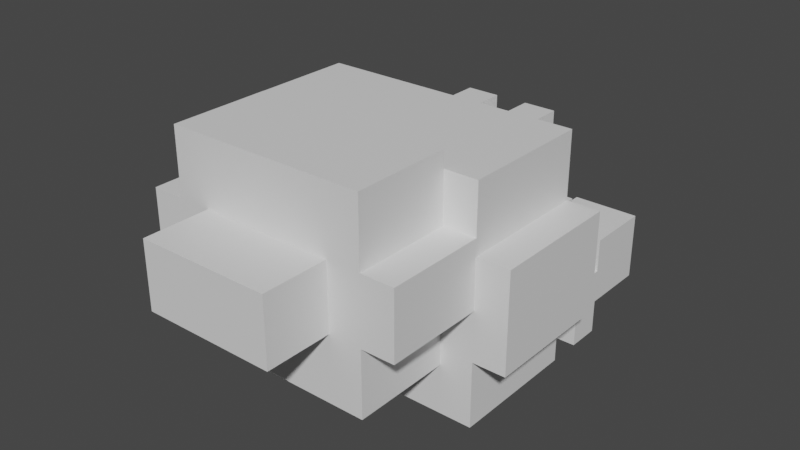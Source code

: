 # Source: dwebble.blend  (saved by Blender 2.81.16; exported with 4.5.12 LTS)
import bpy
from mathutils import Matrix  # noqa: F401  (used for matrix-valued properties, if any)

bpy.ops.wm.read_factory_settings(use_empty=True)
scene = bpy.context.scene
scene.name = 'Scene'

# ---- collections
col_collection = bpy.data.collections.new('Collection'); scene.collection.children.link(col_collection)

# ---- materials (node trees are filled in below, after node groups)
mat_default_obj = bpy.data.materials.new('Default OBJ')
mat_default_obj.use_transparent_shadow = False

# ---- material node trees
mat_default_obj.use_nodes = True; mat_default_obj.node_tree.nodes.clear()
_N = mat_default_obj.node_tree.nodes; _L = mat_default_obj.node_tree.links
n0 = _N.new('ShaderNodeOutputMaterial'); n0.name = 'Material Output'; n0.location = (300, 300)
n1 = _N.new('ShaderNodeBsdfPrincipled'); n1.name = 'Principled BSDF'; n1.location = (10, 300)
n1.distribution = 'GGX'
n1.subsurface_method = 'BURLEY'
n1.inputs[3].default_value = 1.45
n1.inputs[27].default_value = (0.0, 0.0, 0.0, 1.0)
n1.inputs[28].default_value = 1.0
_L.new(n1.outputs[0], n0.inputs[0])
n0.is_active_output = True

# ---- world
world_world = bpy.data.worlds.new('World'); scene.world = world_world
world_world.use_nodes = True; world_world.node_tree.nodes.clear()
_N = world_world.node_tree.nodes; _L = world_world.node_tree.links
n0 = _N.new('ShaderNodeOutputWorld'); n0.name = 'World Output'; n0.location = (300, 300)
n1 = _N.new('ShaderNodeBackground'); n1.name = 'Background'; n1.location = (10, 300)
n1.inputs[0].default_value = (0.05088, 0.05088, 0.05088, 1.0)
_L.new(n1.outputs[0], n0.inputs[0])
n0.is_active_output = True
world_world.color = (0.05088, 0.05088, 0.05088)
world_world.use_sun_shadow = False
world_world.sun_shadow_jitter_overblur = 0.0

# ---- meshes
me_leftclawfingerback = bpy.data.meshes.new('leftClawFingerBack')
me_leftclawfingerback.from_pydata([(0.03125, -0.0625, -0.03125), (-0.03125, -0.0625, -0.03125), (-0.03125, 0.0625, -0.03125), (0.03125, 0.0625, -0.03125), (-0.03125, -0.0625, 0.03125), (0.03125, -0.0625, 0.03125), (0.03125, 0.0625, 0.03125), (-0.03125, 0.0625, 0.03125)], [], [(0, 1, 2, 3), (4, 5, 6, 7), (3, 2, 7, 6), (5, 4, 1, 0), (5, 0, 3, 6), (1, 4, 7, 2)])
_uv = me_leftclawfingerback.uv_layers.new(name='UVMap')
_uv.uv.foreach_set('vector', [0.6094, 0.9062, 0.625, 0.9062, 0.625, 0.9688, 0.6094, 0.9688, 0.6406, 0.9062, 0.6562, 0.9062, 0.6562, 0.9688, 0.6406, 0.9688, 0.6094, 0.9688, 0.625, 0.9688, 0.625, 1.0, 0.6094, 1.0, 0.625, 0.9688, 0.6406, 0.9688, 0.6406, 1.0, 0.625, 1.0, 0.5938, 0.9062, 0.6094, 0.9062, 0.6094, 0.9688, 0.5938, 0.9688, 0.625, 0.9062, 0.6406, 0.9062, 0.6406, 0.9688, 0.625, 0.9688])
me_leftclawfingerback.materials.append(mat_default_obj)
me_leftclawfingerback.use_remesh_fix_poles = True
me_leftclawfingerback.use_remesh_preserve_attributes = False
me_leftclawfingerback.use_mirror_vertex_groups = False
me_leftclawfingerback.update()
me_rockshellbottommiddle = bpy.data.meshes.new('rockShellBottomMiddle')
me_rockshellbottommiddle.from_pydata([(0.1875, -0.0625, -0.09375), (-0.1875, -0.0625, -0.09375), (-0.1875, 0.0625, -0.09375), (0.1875, 0.0625, -0.09375), (-0.1875, -0.0625, 0.09375), (0.1875, -0.0625, 0.09375), (0.1875, 0.0625, 0.09375), (-0.1875, 0.0625, 0.09375)], [], [(0, 1, 2, 3), (4, 5, 6, 7), (3, 2, 7, 6), (5, 4, 1, 0), (5, 0, 3, 6), (1, 4, 7, 2)])
_uv = me_rockshellbottommiddle.uv_layers.new(name='UVMap')
_uv.uv.foreach_set('vector', [0.3594, 0.0625, 0.4531, 0.0625, 0.4531, 0.125, 0.3594, 0.125, 0.5, 0.0625, 0.5938, 0.0625, 0.5938, 0.125, 0.5, 0.125, 0.3594, 0.125, 0.4531, 0.125, 0.4531, 0.2188, 0.3594, 0.2188, 0.4531, 0.125, 0.5469, 0.125, 0.5469, 0.2188, 0.4531, 0.2188, 0.3125, 0.0625, 0.3594, 0.0625, 0.3594, 0.125, 0.3125, 0.125, 0.4531, 0.0625, 0.5, 0.0625, 0.5, 0.125, 0.4531, 0.125])
me_rockshellbottommiddle.materials.append(mat_default_obj)
me_rockshellbottommiddle.use_remesh_fix_poles = True
me_rockshellbottommiddle.use_remesh_preserve_attributes = False
me_rockshellbottommiddle.use_mirror_vertex_groups = False
me_rockshellbottommiddle.update()
me_leftclaw = bpy.data.meshes.new('leftClaw')
me_leftclaw.from_pydata([(0.0625, -0.0625, -0.0625), (-0.0625, -0.0625, -0.0625), (-0.0625, 0.0625, -0.0625), (0.0625, 0.0625, -0.0625), (-0.0625, -0.0625, 0.0625), (0.0625, -0.0625, 0.0625), (0.0625, 0.0625, 0.0625), (-0.0625, 0.0625, 0.0625)], [], [(0, 1, 2, 3), (4, 5, 6, 7), (3, 2, 7, 6), (5, 4, 1, 0), (5, 0, 3, 6), (1, 4, 7, 2)])
_uv = me_leftclaw.uv_layers.new(name='UVMap')
_uv.uv.foreach_set('vector', [0.03125, 0.625, 0.0625, 0.625, 0.0625, 0.6875, 0.03125, 0.6875, 0.09375, 0.625, 0.125, 0.625, 0.125, 0.6875, 0.09375, 0.6875, 0.03125, 0.6875, 0.0625, 0.6875, 0.0625, 0.75, 0.03125, 0.75, 0.0625, 0.6875, 0.09375, 0.6875, 0.09375, 0.75, 0.0625, 0.75, 0.0, 0.625, 0.03125, 0.625, 0.03125, 0.6875, 0.0, 0.6875, 0.0625, 0.625, 0.09375, 0.625, 0.09375, 0.6875, 0.0625, 0.6875])
me_leftclaw.materials.append(mat_default_obj)
me_leftclaw.use_remesh_fix_poles = True
me_leftclaw.use_remesh_preserve_attributes = False
me_leftclaw.use_mirror_vertex_groups = False
me_leftclaw.update()
me_rockshelltopmiddle = bpy.data.meshes.new('rockShellTopMiddle')
me_rockshelltopmiddle.from_pydata([(0.1875, -0.0625, -0.09375), (-0.1875, -0.0625, -0.09375), (-0.1875, 0.0625, -0.09375), (0.1875, 0.0625, -0.09375), (-0.1875, -0.0625, 0.09375), (0.1875, -0.0625, 0.09375), (0.1875, 0.0625, 0.09375), (-0.1875, 0.0625, 0.09375)], [], [(0, 1, 2, 3), (4, 5, 6, 7), (3, 2, 7, 6), (5, 4, 1, 0), (5, 0, 3, 6), (1, 4, 7, 2)])
_uv = me_rockshelltopmiddle.uv_layers.new(name='UVMap')
_uv.uv.foreach_set('vector', [0.04688, 0.0625, 0.1406, 0.0625, 0.1406, 0.125, 0.04688, 0.125, 0.1875, 0.0625, 0.2812, 0.0625, 0.2812, 0.125, 0.1875, 0.125, 0.04688, 0.125, 0.1406, 0.125, 0.1406, 0.2188, 0.04688, 0.2188, 0.1406, 0.125, 0.2344, 0.125, 0.2344, 0.2188, 0.1406, 0.2188, 0.0, 0.0625, 0.04688, 0.0625, 0.04688, 0.125, 0.0, 0.125, 0.1406, 0.0625, 0.1875, 0.0625, 0.1875, 0.125, 0.1406, 0.125])
me_rockshelltopmiddle.materials.append(mat_default_obj)
me_rockshelltopmiddle.use_remesh_fix_poles = True
me_rockshelltopmiddle.use_remesh_preserve_attributes = False
me_rockshelltopmiddle.use_mirror_vertex_groups = False
me_rockshelltopmiddle.update()
me_rockshellmiddlemiddle = bpy.data.meshes.new('rockShellMiddleMiddle')
me_rockshellmiddlemiddle.from_pydata([(0.25, -0.0625, -0.09375), (-0.25, -0.0625, -0.09375), (-0.25, 0.0625, -0.09375), (0.25, 0.0625, -0.09375), (-0.25, -0.0625, 0.09375), (0.25, -0.0625, 0.09375), (0.25, 0.0625, 0.09375), (-0.25, 0.0625, 0.09375)], [], [(0, 1, 2, 3), (4, 5, 6, 7), (3, 2, 7, 6), (5, 4, 1, 0), (5, 0, 3, 6), (1, 4, 7, 2)])
_uv = me_rockshellmiddlemiddle.uv_layers.new(name='UVMap')
_uv.uv.foreach_set('vector', [0.04688, 0.8438, 0.1719, 0.8438, 0.1719, 0.9062, 0.04688, 0.9062, 0.2188, 0.8438, 0.3438, 0.8438, 0.3438, 0.9062, 0.2188, 0.9062, 0.04688, 0.9062, 0.1719, 0.9062, 0.1719, 1.0, 0.04688, 1.0, 0.1719, 0.9062, 0.2969, 0.9062, 0.2969, 1.0, 0.1719, 1.0, 0.0, 0.8438, 0.04688, 0.8438, 0.04688, 0.9062, 0.0, 0.9062, 0.1719, 0.8438, 0.2188, 0.8438, 0.2188, 0.9062, 0.1719, 0.9062])
me_rockshellmiddlemiddle.materials.append(mat_default_obj)
me_rockshellmiddlemiddle.use_remesh_fix_poles = True
me_rockshellmiddlemiddle.use_remesh_preserve_attributes = False
me_rockshellmiddlemiddle.use_mirror_vertex_groups = False
me_rockshellmiddlemiddle.update()
me_rightclaw = bpy.data.meshes.new('rightClaw')
me_rightclaw.from_pydata([(0.0625, -0.0625, -0.0625), (-0.0625, -0.0625, -0.0625), (-0.0625, 0.0625, -0.0625), (0.0625, 0.0625, -0.0625), (-0.0625, -0.0625, 0.0625), (0.0625, -0.0625, 0.0625), (0.0625, 0.0625, 0.0625), (-0.0625, 0.0625, 0.0625)], [], [(0, 1, 2, 3), (4, 5, 6, 7), (3, 2, 7, 6), (5, 4, 1, 0), (5, 0, 3, 6), (1, 4, 7, 2)])
_uv = me_rightclaw.uv_layers.new(name='UVMap')
_uv.uv.foreach_set('vector', [0.03125, 0.625, 0.0625, 0.625, 0.0625, 0.6875, 0.03125, 0.6875, 0.09375, 0.625, 0.125, 0.625, 0.125, 0.6875, 0.09375, 0.6875, 0.03125, 0.6875, 0.0625, 0.6875, 0.0625, 0.75, 0.03125, 0.75, 0.0625, 0.6875, 0.09375, 0.6875, 0.09375, 0.75, 0.0625, 0.75, 0.0, 0.625, 0.03125, 0.625, 0.03125, 0.6875, 0.0, 0.6875, 0.0625, 0.625, 0.09375, 0.625, 0.09375, 0.6875, 0.0625, 0.6875])
me_rightclaw.materials.append(mat_default_obj)
me_rightclaw.use_remesh_fix_poles = True
me_rightclaw.use_remesh_preserve_attributes = False
me_rightclaw.use_mirror_vertex_groups = False
me_rightclaw.update()
me_rightclawfingerfront = bpy.data.meshes.new('rightClawFingerFront')
me_rightclawfingerfront.from_pydata([(0.03125, -0.0625, -0.03125), (-0.03125, -0.0625, -0.03125), (-0.03125, 0.0625, -0.03125), (0.03125, 0.0625, -0.03125), (-0.03125, -0.0625, 0.03125), (0.03125, -0.0625, 0.03125), (0.03125, 0.0625, 0.03125), (-0.03125, 0.0625, 0.03125)], [], [(0, 1, 2, 3), (4, 5, 6, 7), (3, 2, 7, 6), (5, 4, 1, 0), (5, 0, 3, 6), (1, 4, 7, 2)])
_uv = me_rightclawfingerfront.uv_layers.new(name='UVMap')
_uv.uv.foreach_set('vector', [0.6094, 0.9062, 0.625, 0.9062, 0.625, 0.9688, 0.6094, 0.9688, 0.6406, 0.9062, 0.6562, 0.9062, 0.6562, 0.9688, 0.6406, 0.9688, 0.6094, 0.9688, 0.625, 0.9688, 0.625, 1.0, 0.6094, 1.0, 0.625, 0.9688, 0.6406, 0.9688, 0.6406, 1.0, 0.625, 1.0, 0.5938, 0.9062, 0.6094, 0.9062, 0.6094, 0.9688, 0.5938, 0.9688, 0.625, 0.9062, 0.6406, 0.9062, 0.6406, 0.9688, 0.625, 0.9688])
me_rightclawfingerfront.materials.append(mat_default_obj)
me_rightclawfingerfront.use_remesh_fix_poles = True
me_rightclawfingerfront.use_remesh_preserve_attributes = False
me_rightclawfingerfront.use_mirror_vertex_groups = False
me_rightclawfingerfront.update()
me_body = bpy.data.meshes.new('body')
me_body.from_pydata([(0.1875, -0.09375, -0.09375), (-0.1875, -0.09375, -0.09375), (-0.1875, 0.09375, -0.09375), (0.1875, 0.09375, -0.09375), (-0.1875, -0.09375, 0.09375), (0.1875, -0.09375, 0.09375), (0.1875, 0.09375, 0.09375), (-0.1875, 0.09375, 0.09375)], [], [(0, 1, 2, 3), (4, 5, 6, 7), (3, 2, 7, 6), (5, 4, 1, 0), (5, 0, 3, 6), (1, 4, 7, 2)])
_uv = me_body.uv_layers.new(name='UVMap')
_uv.uv.foreach_set('vector', [0.2031, 0.5625, 0.2969, 0.5625, 0.2969, 0.6562, 0.2031, 0.6562, 0.3438, 0.5625, 0.4375, 0.5625, 0.4375, 0.6562, 0.3438, 0.6562, 0.2031, 0.6562, 0.2969, 0.6562, 0.2969, 0.75, 0.2031, 0.75, 0.2969, 0.6562, 0.3906, 0.6562, 0.3906, 0.75, 0.2969, 0.75, 0.1562, 0.5625, 0.2031, 0.5625, 0.2031, 0.6562, 0.1562, 0.6562, 0.2969, 0.5625, 0.3438, 0.5625, 0.3438, 0.6562, 0.2969, 0.6562])
me_body.materials.append(mat_default_obj)
me_body.use_remesh_fix_poles = True
me_body.use_remesh_preserve_attributes = False
me_body.use_mirror_vertex_groups = False
me_body.update()
me_rockshellbottomfront = bpy.data.meshes.new('rockShellBottomFront')
me_rockshellbottomfront.from_pydata([(0.25, -0.0625, -0.125), (-0.25, -0.0625, -0.125), (-0.25, 0.0625, -0.125), (0.25, 0.0625, -0.125), (-0.25, -0.0625, 0.125), (0.25, -0.0625, 0.125), (0.25, 0.0625, 0.125), (-0.25, 0.0625, 0.125)], [], [(0, 1, 2, 3), (4, 5, 6, 7), (3, 2, 7, 6), (5, 4, 1, 0), (5, 0, 3, 6), (1, 4, 7, 2)])
_uv = me_rockshellbottomfront.uv_layers.new(name='UVMap')
_uv.uv.foreach_set('vector', [0.5312, 0.5625, 0.6562, 0.5625, 0.6562, 0.625, 0.5312, 0.625, 0.7188, 0.5625, 0.8438, 0.5625, 0.8438, 0.625, 0.7188, 0.625, 0.5312, 0.625, 0.6562, 0.625, 0.6562, 0.75, 0.5312, 0.75, 0.6562, 0.625, 0.7812, 0.625, 0.7812, 0.75, 0.6562, 0.75, 0.4688, 0.5625, 0.5312, 0.5625, 0.5312, 0.625, 0.4688, 0.625, 0.6562, 0.5625, 0.7188, 0.5625, 0.7188, 0.625, 0.6562, 0.625])
me_rockshellbottomfront.materials.append(mat_default_obj)
me_rockshellbottomfront.use_remesh_fix_poles = True
me_rockshellbottomfront.use_remesh_preserve_attributes = False
me_rockshellbottomfront.use_mirror_vertex_groups = False
me_rockshellbottomfront.update()
me_rockshellback = bpy.data.meshes.new('rockShellBack')
me_rockshellback.from_pydata([(0.125, -0.0625, -0.0625), (-0.125, -0.0625, -0.0625), (-0.125, 0.0625, -0.0625), (0.125, 0.0625, -0.0625), (-0.125, -0.0625, 0.0625), (0.125, -0.0625, 0.0625), (0.125, 0.0625, 0.0625), (-0.125, 0.0625, 0.0625)], [], [(0, 1, 2, 3), (4, 5, 6, 7), (3, 2, 7, 6), (5, 4, 1, 0), (5, 0, 3, 6), (1, 4, 7, 2)])
_uv = me_rockshellback.uv_layers.new(name='UVMap')
_uv.uv.foreach_set('vector', [0.6719, 0.0625, 0.7344, 0.0625, 0.7344, 0.125, 0.6719, 0.125, 0.7656, 0.0625, 0.8281, 0.0625, 0.8281, 0.125, 0.7656, 0.125, 0.6719, 0.125, 0.7344, 0.125, 0.7344, 0.1875, 0.6719, 0.1875, 0.7344, 0.125, 0.7969, 0.125, 0.7969, 0.1875, 0.7344, 0.1875, 0.6406, 0.0625, 0.6719, 0.0625, 0.6719, 0.125, 0.6406, 0.125, 0.7344, 0.0625, 0.7656, 0.0625, 0.7656, 0.125, 0.7344, 0.125])
me_rockshellback.materials.append(mat_default_obj)
me_rockshellback.use_remesh_fix_poles = True
me_rockshellback.use_remesh_preserve_attributes = False
me_rockshellback.use_mirror_vertex_groups = False
me_rockshellback.update()
me_rockshellmiddlefront = bpy.data.meshes.new('rockShellMiddleFront')
me_rockshellmiddlefront.from_pydata([(0.3125, -0.09375, -0.125), (-0.3125, -0.09375, -0.125), (-0.3125, 0.09375, -0.125), (0.3125, 0.09375, -0.125), (-0.3125, -0.09375, 0.125), (0.3125, -0.09375, 0.125), (0.3125, 0.09375, 0.125), (-0.3125, 0.09375, 0.125)], [], [(0, 1, 2, 3), (4, 5, 6, 7), (3, 2, 7, 6), (5, 4, 1, 0), (5, 0, 3, 6), (1, 4, 7, 2)])
_uv = me_rockshellmiddlefront.uv_layers.new(name='UVMap')
_uv.uv.foreach_set('vector', [0.0625, 0.2812, 0.2188, 0.2812, 0.2188, 0.375, 0.0625, 0.375, 0.2812, 0.2812, 0.4375, 0.2812, 0.4375, 0.375, 0.2812, 0.375, 0.0625, 0.375, 0.2188, 0.375, 0.2188, 0.5, 0.0625, 0.5, 0.2188, 0.375, 0.375, 0.375, 0.375, 0.5, 0.2188, 0.5, 0.0, 0.2812, 0.0625, 0.2812, 0.0625, 0.375, 0.0, 0.375, 0.2188, 0.2812, 0.2812, 0.2812, 0.2812, 0.375, 0.2188, 0.375])
me_rockshellmiddlefront.materials.append(mat_default_obj)
me_rockshellmiddlefront.use_remesh_fix_poles = True
me_rockshellmiddlefront.use_remesh_preserve_attributes = False
me_rockshellmiddlefront.use_mirror_vertex_groups = False
me_rockshellmiddlefront.update()
me_rockshelltopfront = bpy.data.meshes.new('rockShellTopFront')
me_rockshelltopfront.from_pydata([(0.25, -0.0625, -0.125), (-0.25, -0.0625, -0.125), (-0.25, 0.0625, -0.125), (0.25, 0.0625, -0.125), (-0.25, -0.0625, 0.125), (0.25, -0.0625, 0.125), (0.25, 0.0625, 0.125), (-0.25, 0.0625, 0.125)], [], [(0, 1, 2, 3), (4, 5, 6, 7), (3, 2, 7, 6), (5, 4, 1, 0), (5, 0, 3, 6), (1, 4, 7, 2)])
_uv = me_rockshelltopfront.uv_layers.new(name='UVMap')
_uv.uv.foreach_set('vector', [0.5312, 0.3125, 0.6562, 0.3125, 0.6562, 0.375, 0.5312, 0.375, 0.7188, 0.3125, 0.8438, 0.3125, 0.8438, 0.375, 0.7188, 0.375, 0.5312, 0.375, 0.6562, 0.375, 0.6562, 0.5, 0.5312, 0.5, 0.6562, 0.375, 0.7812, 0.375, 0.7812, 0.5, 0.6562, 0.5, 0.4688, 0.3125, 0.5312, 0.3125, 0.5312, 0.375, 0.4688, 0.375, 0.6562, 0.3125, 0.7188, 0.3125, 0.7188, 0.375, 0.6562, 0.375])
me_rockshelltopfront.materials.append(mat_default_obj)
me_rockshelltopfront.use_remesh_fix_poles = True
me_rockshelltopfront.use_remesh_preserve_attributes = False
me_rockshelltopfront.use_mirror_vertex_groups = False
me_rockshelltopfront.update()
me_head = bpy.data.meshes.new('head')
me_head.from_pydata([(0.0625, -0.0625, -0.0625), (-0.0625, -0.0625, -0.0625), (-0.0625, 0.0625, -0.0625), (0.0625, 0.0625, -0.0625), (-0.0625, -0.0625, 0.0625), (0.0625, -0.0625, 0.0625), (0.0625, 0.0625, 0.0625), (-0.0625, 0.0625, 0.0625)], [], [(0, 1, 2, 3), (4, 5, 6, 7), (3, 2, 7, 6), (5, 4, 1, 0), (5, 0, 3, 6), (1, 4, 7, 2)])
_uv = me_head.uv_layers.new(name='UVMap')
_uv.uv.foreach_set('vector', [0.4844, 0.875, 0.5156, 0.875, 0.5156, 0.9375, 0.4844, 0.9375, 0.5469, 0.875, 0.5781, 0.875, 0.5781, 0.9375, 0.5469, 0.9375, 0.4844, 0.9375, 0.5156, 0.9375, 0.5156, 1.0, 0.4844, 1.0, 0.5156, 0.9375, 0.5469, 0.9375, 0.5469, 1.0, 0.5156, 1.0, 0.4531, 0.875, 0.4844, 0.875, 0.4844, 0.9375, 0.4531, 0.9375, 0.5156, 0.875, 0.5469, 0.875, 0.5469, 0.9375, 0.5156, 0.9375])
me_head.materials.append(mat_default_obj)
me_head.use_remesh_fix_poles = True
me_head.use_remesh_preserve_attributes = False
me_head.use_mirror_vertex_groups = False
me_head.update()
me_lefteye = bpy.data.meshes.new('leftEye')
me_lefteye.from_pydata([(0.03125, -0.0625, -0.03125), (-0.03125, -0.0625, -0.03125), (-0.03125, 0.0625, -0.03125), (0.03125, 0.0625, -0.03125), (-0.03125, -0.0625, 0.03125), (0.03125, -0.0625, 0.03125), (0.03125, 0.0625, 0.03125), (-0.03125, 0.0625, 0.03125)], [], [(0, 1, 2, 3), (4, 5, 6, 7), (3, 2, 7, 6), (5, 4, 1, 0), (5, 0, 3, 6), (1, 4, 7, 2)])
_uv = me_lefteye.uv_layers.new(name='UVMap')
_uv.uv.foreach_set('vector', [0.375, 0.9062, 0.3906, 0.9062, 0.3906, 0.9688, 0.375, 0.9688, 0.4062, 0.9062, 0.4219, 0.9062, 0.4219, 0.9688, 0.4062, 0.9688, 0.375, 0.9688, 0.3906, 0.9688, 0.3906, 1.0, 0.375, 1.0, 0.3906, 0.9688, 0.4062, 0.9688, 0.4062, 1.0, 0.3906, 1.0, 0.3594, 0.9062, 0.375, 0.9062, 0.375, 0.9688, 0.3594, 0.9688, 0.3906, 0.9062, 0.4062, 0.9062, 0.4062, 0.9688, 0.3906, 0.9688])
me_lefteye.materials.append(mat_default_obj)
me_lefteye.use_remesh_fix_poles = True
me_lefteye.use_remesh_preserve_attributes = False
me_lefteye.use_mirror_vertex_groups = False
me_lefteye.update()
me_righteye = bpy.data.meshes.new('rightEye')
me_righteye.from_pydata([(0.03125, -0.0625, -0.03125), (-0.03125, -0.0625, -0.03125), (-0.03125, 0.0625, -0.03125), (0.03125, 0.0625, -0.03125), (-0.03125, -0.0625, 0.03125), (0.03125, -0.0625, 0.03125), (0.03125, 0.0625, 0.03125), (-0.03125, 0.0625, 0.03125)], [], [(0, 1, 2, 3), (4, 5, 6, 7), (3, 2, 7, 6), (5, 4, 1, 0), (5, 0, 3, 6), (1, 4, 7, 2)])
_uv = me_righteye.uv_layers.new(name='UVMap')
_uv.uv.foreach_set('vector', [0.375, 0.9062, 0.3906, 0.9062, 0.3906, 0.9688, 0.375, 0.9688, 0.4062, 0.9062, 0.4219, 0.9062, 0.4219, 0.9688, 0.4062, 0.9688, 0.375, 0.9688, 0.3906, 0.9688, 0.3906, 1.0, 0.375, 1.0, 0.3906, 0.9688, 0.4062, 0.9688, 0.4062, 1.0, 0.3906, 1.0, 0.3594, 0.9062, 0.375, 0.9062, 0.375, 0.9688, 0.3594, 0.9688, 0.3906, 0.9062, 0.4062, 0.9062, 0.4062, 0.9688, 0.3906, 0.9688])
me_righteye.materials.append(mat_default_obj)
me_righteye.use_remesh_fix_poles = True
me_righteye.use_remesh_preserve_attributes = False
me_righteye.use_mirror_vertex_groups = False
me_righteye.update()
me_rightclawfingerback = bpy.data.meshes.new('rightClawFingerBack')
me_rightclawfingerback.from_pydata([(0.03125, -0.0625, -0.03125), (-0.03125, -0.0625, -0.03125), (-0.03125, 0.0625, -0.03125), (0.03125, 0.0625, -0.03125), (-0.03125, -0.0625, 0.03125), (0.03125, -0.0625, 0.03125), (0.03125, 0.0625, 0.03125), (-0.03125, 0.0625, 0.03125)], [], [(0, 1, 2, 3), (4, 5, 6, 7), (3, 2, 7, 6), (5, 4, 1, 0), (5, 0, 3, 6), (1, 4, 7, 2)])
_uv = me_rightclawfingerback.uv_layers.new(name='UVMap')
_uv.uv.foreach_set('vector', [0.6094, 0.9062, 0.625, 0.9062, 0.625, 0.9688, 0.6094, 0.9688, 0.6406, 0.9062, 0.6562, 0.9062, 0.6562, 0.9688, 0.6406, 0.9688, 0.6094, 0.9688, 0.625, 0.9688, 0.625, 1.0, 0.6094, 1.0, 0.625, 0.9688, 0.6406, 0.9688, 0.6406, 1.0, 0.625, 1.0, 0.5938, 0.9062, 0.6094, 0.9062, 0.6094, 0.9688, 0.5938, 0.9688, 0.625, 0.9062, 0.6406, 0.9062, 0.6406, 0.9688, 0.625, 0.9688])
me_rightclawfingerback.materials.append(mat_default_obj)
me_rightclawfingerback.use_remesh_fix_poles = True
me_rightclawfingerback.use_remesh_preserve_attributes = False
me_rightclawfingerback.use_mirror_vertex_groups = False
me_rightclawfingerback.update()
me_leftclawfingerfront = bpy.data.meshes.new('leftClawFingerFront')
me_leftclawfingerfront.from_pydata([(0.03125, -0.0625, -0.03125), (-0.03125, -0.0625, -0.03125), (-0.03125, 0.0625, -0.03125), (0.03125, 0.0625, -0.03125), (-0.03125, -0.0625, 0.03125), (0.03125, -0.0625, 0.03125), (0.03125, 0.0625, 0.03125), (-0.03125, 0.0625, 0.03125)], [], [(0, 1, 2, 3), (4, 5, 6, 7), (3, 2, 7, 6), (5, 4, 1, 0), (5, 0, 3, 6), (1, 4, 7, 2)])
_uv = me_leftclawfingerfront.uv_layers.new(name='UVMap')
_uv.uv.foreach_set('vector', [0.6094, 0.9062, 0.625, 0.9062, 0.625, 0.9688, 0.6094, 0.9688, 0.6406, 0.9062, 0.6562, 0.9062, 0.6562, 0.9688, 0.6406, 0.9688, 0.6094, 0.9688, 0.625, 0.9688, 0.625, 1.0, 0.6094, 1.0, 0.625, 0.9688, 0.6406, 0.9688, 0.6406, 1.0, 0.625, 1.0, 0.5938, 0.9062, 0.6094, 0.9062, 0.6094, 0.9688, 0.5938, 0.9688, 0.625, 0.9062, 0.6406, 0.9062, 0.6406, 0.9688, 0.625, 0.9688])
me_leftclawfingerfront.materials.append(mat_default_obj)
me_leftclawfingerfront.use_remesh_fix_poles = True
me_leftclawfingerfront.use_remesh_preserve_attributes = False
me_leftclawfingerfront.use_mirror_vertex_groups = False
me_leftclawfingerfront.update()

# ---- objects
ob_leftclawfingerback = bpy.data.objects.new('leftClawFingerBack', me_leftclawfingerback)
ob_rockshellbottommiddle = bpy.data.objects.new('rockShellBottomMiddle', me_rockshellbottommiddle)
ob_leftclaw = bpy.data.objects.new('leftClaw', me_leftclaw)
ob_rockshelltopmiddle = bpy.data.objects.new('rockShellTopMiddle', me_rockshelltopmiddle)
ob_rockshellmiddlemiddle = bpy.data.objects.new('rockShellMiddleMiddle', me_rockshellmiddlemiddle)
ob_rightclaw = bpy.data.objects.new('rightClaw', me_rightclaw)
ob_rightclawfingerfront = bpy.data.objects.new('rightClawFingerFront', me_rightclawfingerfront)
ob_body = bpy.data.objects.new('body', me_body)
ob_rockshellbottomfront = bpy.data.objects.new('rockShellBottomFront', me_rockshellbottomfront)
ob_rockshellback = bpy.data.objects.new('rockShellBack', me_rockshellback)
ob_rockshellmiddlefront = bpy.data.objects.new('rockShellMiddleFront', me_rockshellmiddlefront)
ob_rockshelltopfront = bpy.data.objects.new('rockShellTopFront', me_rockshelltopfront)
ob_head = bpy.data.objects.new('head', me_head)
ob_lefteye = bpy.data.objects.new('leftEye', me_lefteye)
ob_righteye = bpy.data.objects.new('rightEye', me_righteye)
ob_rightclawfingerback = bpy.data.objects.new('rightClawFingerBack', me_rightclawfingerback)
ob_leftclawfingerfront = bpy.data.objects.new('leftClawFingerFront', me_leftclawfingerfront)

# ---- transforms, parenting, visibility, modifiers, constraints
ob_leftclawfingerback.parent = ob_leftclaw
ob_leftclawfingerback.matrix_parent_inverse = Matrix(((1.0, 0.0, 0.0, -0.1875), (0.0, -1.629e-07, 1.0, -0.1415), (0.0, -1.0, -1.629e-07, 0.375), (-0.0, 0.0, -0.0, 1.0)))
ob_leftclawfingerback.location = (0.2188, 0.2813, 0.07903)
ob_leftclawfingerback.rotation_euler = (1.571, -0.0, 0.0)
ob_leftclawfingerback.lineart.crease_threshold = 0.0
ob_rockshellbottommiddle.parent = ob_rockshellmiddlemiddle
ob_rockshellbottommiddle.matrix_parent_inverse = Matrix(((1.0, 0.0, 0.0, -0.0), (0.0, -1.629e-07, 1.0, -0.2978), (-0.0, -1.0, -1.629e-07, -0.1562), (-0.0, 0.0, -0.0, 1.0)))
ob_rockshellbottommiddle.location = (0.0, -0.1562, 0.1728)
ob_rockshellbottommiddle.rotation_euler = (1.571, -0.0, 0.0)
ob_rockshellbottommiddle.lineart.crease_threshold = 0.0
ob_leftclaw.location = (0.1875, 0.375, 0.1415)
ob_leftclaw.rotation_euler = (1.571, -0.0, 0.0)
ob_leftclaw.lineart.crease_threshold = 0.0
ob_rockshelltopmiddle.parent = ob_rockshellmiddlemiddle
ob_rockshelltopmiddle.matrix_parent_inverse = Matrix(((1.0, 0.0, 0.0, -0.0), (0.0, -1.629e-07, 1.0, -0.2978), (-0.0, -1.0, -1.629e-07, -0.1562), (-0.0, 0.0, -0.0, 1.0)))
ob_rockshelltopmiddle.location = (0.0, -0.1562, 0.4228)
ob_rockshelltopmiddle.rotation_euler = (1.571, -0.0, 0.0)
ob_rockshelltopmiddle.lineart.crease_threshold = 0.0
ob_rockshellmiddlemiddle.parent = ob_rockshellmiddlefront
ob_rockshellmiddlemiddle.matrix_parent_inverse = Matrix(((1.0, 0.0, 0.0, -0.0), (0.0, -1.629e-07, 1.0, -0.2353), (0.0, -1.0, -1.629e-07, 0.0625), (-0.0, 0.0, -0.0, 1.0)))
ob_rockshellmiddlemiddle.location = (0.0, -0.1562, 0.2978)
ob_rockshellmiddlemiddle.rotation_euler = (1.571, -0.0, 0.0)
ob_rockshellmiddlemiddle.lineart.crease_threshold = 0.0
ob_rightclaw.location = (-0.1875, 0.375, 0.1415)
ob_rightclaw.rotation_euler = (1.571, -0.0, 0.0)
ob_rightclaw.lineart.crease_threshold = 0.0
ob_rightclawfingerfront.parent = ob_rightclaw
ob_rightclawfingerfront.matrix_parent_inverse = Matrix(((1.0, 0.0, -0.0, 0.1875), (0.0, -1.629e-07, 1.0, -0.1415), (0.0, -1.0, -1.629e-07, 0.375), (-0.0, 0.0, -0.0, 1.0)))
ob_rightclawfingerfront.location = (-0.1562, 0.4688, 0.07903)
ob_rightclawfingerfront.rotation_euler = (1.571, -0.0, 0.0)
ob_rightclawfingerfront.lineart.crease_threshold = 0.0
ob_body.location = (0.0, 0.2188, 0.1728)
ob_body.rotation_euler = (1.571, -0.0, 0.0)
ob_body.lineart.crease_threshold = 0.0
ob_rockshellbottomfront.parent = ob_rockshellmiddlefront
ob_rockshellbottomfront.matrix_parent_inverse = Matrix(((1.0, 0.0, 0.0, -0.0), (0.0, -1.629e-07, 1.0, -0.2353), (0.0, -1.0, -1.629e-07, 0.0625), (-0.0, 0.0, -0.0, 1.0)))
ob_rockshellbottomfront.location = (0.0, 0.0625, 0.07903)
ob_rockshellbottomfront.rotation_euler = (1.571, -0.0, 0.0)
ob_rockshellbottomfront.lineart.crease_threshold = 0.0
ob_rockshellback.parent = ob_rockshellmiddlemiddle
ob_rockshellback.matrix_parent_inverse = Matrix(((1.0, 0.0, 0.0, -0.0), (0.0, -1.629e-07, 1.0, -0.2978), (-0.0, -1.0, -1.629e-07, -0.1562), (-0.0, 0.0, -0.0, 1.0)))
ob_rockshellback.location = (0.0, -0.3125, 0.2978)
ob_rockshellback.rotation_euler = (1.571, -0.0, 0.0)
ob_rockshellback.lineart.crease_threshold = 0.0
ob_rockshellmiddlefront.location = (0.0, 0.0625, 0.2353)
ob_rockshellmiddlefront.rotation_euler = (1.571, -0.0, 0.0)
ob_rockshellmiddlefront.lineart.crease_threshold = 0.0
ob_rockshelltopfront.parent = ob_rockshellmiddlefront
ob_rockshelltopfront.matrix_parent_inverse = Matrix(((1.0, 0.0, 0.0, -0.0), (0.0, -1.629e-07, 1.0, -0.2353), (0.0, -1.0, -1.629e-07, 0.0625), (-0.0, 0.0, -0.0, 1.0)))
ob_rockshelltopfront.location = (0.0, 0.0625, 0.3915)
ob_rockshelltopfront.rotation_euler = (1.571, -0.0, 0.0)
ob_rockshelltopfront.lineart.crease_threshold = 0.0
ob_head.location = (0.0, 0.3313, 0.2665)
ob_head.rotation_euler = (1.571, -0.0, 0.0)
ob_head.lineart.crease_threshold = 0.0
ob_lefteye.parent = ob_head
ob_lefteye.matrix_parent_inverse = Matrix(((1.0, 0.0, 0.0, -0.0), (0.0, -1.629e-07, 1.0, -0.2665), (0.0, -1.0, -1.629e-07, 0.3313), (-0.0, 0.0, -0.0, 1.0)))
ob_lefteye.location = (0.06875, 0.3438, 0.329)
ob_lefteye.rotation_euler = (1.571, -0.0, 0.0)
ob_lefteye.lineart.crease_threshold = 0.0
ob_righteye.parent = ob_head
ob_righteye.matrix_parent_inverse = Matrix(((1.0, 0.0, 0.0, -0.0), (0.0, -1.629e-07, 1.0, -0.2665), (0.0, -1.0, -1.629e-07, 0.3313), (-0.0, 0.0, -0.0, 1.0)))
ob_righteye.location = (-0.05625, 0.3438, 0.329)
ob_righteye.rotation_euler = (1.571, -0.0, 0.0)
ob_righteye.lineart.crease_threshold = 0.0
ob_rightclawfingerback.parent = ob_rightclaw
ob_rightclawfingerback.matrix_parent_inverse = Matrix(((1.0, 0.0, -0.0, 0.1875), (0.0, -1.629e-07, 1.0, -0.1415), (0.0, -1.0, -1.629e-07, 0.375), (-0.0, 0.0, -0.0, 1.0)))
ob_rightclawfingerback.location = (-0.2188, 0.2813, 0.07903)
ob_rightclawfingerback.rotation_euler = (1.571, -0.0, 0.0)
ob_rightclawfingerback.lineart.crease_threshold = 0.0
ob_leftclawfingerfront.parent = ob_leftclaw
ob_leftclawfingerfront.matrix_parent_inverse = Matrix(((1.0, 0.0, 0.0, -0.1875), (0.0, -1.629e-07, 1.0, -0.1415), (0.0, -1.0, -1.629e-07, 0.375), (-0.0, 0.0, -0.0, 1.0)))
ob_leftclawfingerfront.location = (0.1562, 0.4688, 0.07903)
ob_leftclawfingerfront.rotation_euler = (1.571, -0.0, 0.0)
ob_leftclawfingerfront.lineart.crease_threshold = 0.0

# ---- collection membership
col_collection.objects.link(ob_leftclawfingerback)
col_collection.objects.link(ob_rockshellbottommiddle)
col_collection.objects.link(ob_leftclaw)
col_collection.objects.link(ob_rockshelltopmiddle)
col_collection.objects.link(ob_rockshellmiddlemiddle)
col_collection.objects.link(ob_rightclaw)
col_collection.objects.link(ob_rightclawfingerfront)
col_collection.objects.link(ob_body)
col_collection.objects.link(ob_rockshellbottomfront)
col_collection.objects.link(ob_rockshellback)
col_collection.objects.link(ob_rockshellmiddlefront)
col_collection.objects.link(ob_rockshelltopfront)
col_collection.objects.link(ob_head)
col_collection.objects.link(ob_lefteye)
col_collection.objects.link(ob_righteye)
col_collection.objects.link(ob_rightclawfingerback)
col_collection.objects.link(ob_leftclawfingerfront)

# ---- scene / render settings (as saved in the file)
scene.frame_start = 1; scene.frame_end = 250; scene.frame_set(1)
scene.render.engine = 'BLENDER_EEVEE_NEXT'
scene.cycles.use_denoising = False
scene.cycles.samples = 128
scene.cycles.sampling_pattern = 'TABULATED_SOBOL'
scene.cycles.use_adaptive_sampling = False
scene.cycles.use_light_tree = False
scene.view_settings.view_transform = 'Filmic'
bpy.context.view_layer.update()

# ---- added for rendering (the .blend has no active camera and no usable light): camera, sun
cam_auto = bpy.data.cameras.new('AutoCamera')
cam_auto.lens = 50.0
cam_auto.sensor_width = 36.0
cam_auto.clip_end = 1000.0
ob_auto_camera = bpy.data.objects.new('AutoCamera', cam_auto)
scene.collection.objects.link(ob_auto_camera)
ob_auto_camera.location = (1.08531, -1.23987, 1.11915)
ob_auto_camera.rotation_euler = (1.09748, -7.21219e-08, 0.694738)
scene.camera = ob_auto_camera
light_auto_sun = bpy.data.lights.new('AutoSun', 'SUN')
light_auto_sun.energy = 3.0
light_auto_sun.angle = 0.0523599
ob_auto_sun = bpy.data.objects.new('AutoSun', light_auto_sun)
scene.collection.objects.link(ob_auto_sun)
ob_auto_sun.rotation_euler = (0.872665, 0.174533, 0.523599)
bpy.context.view_layer.update()
